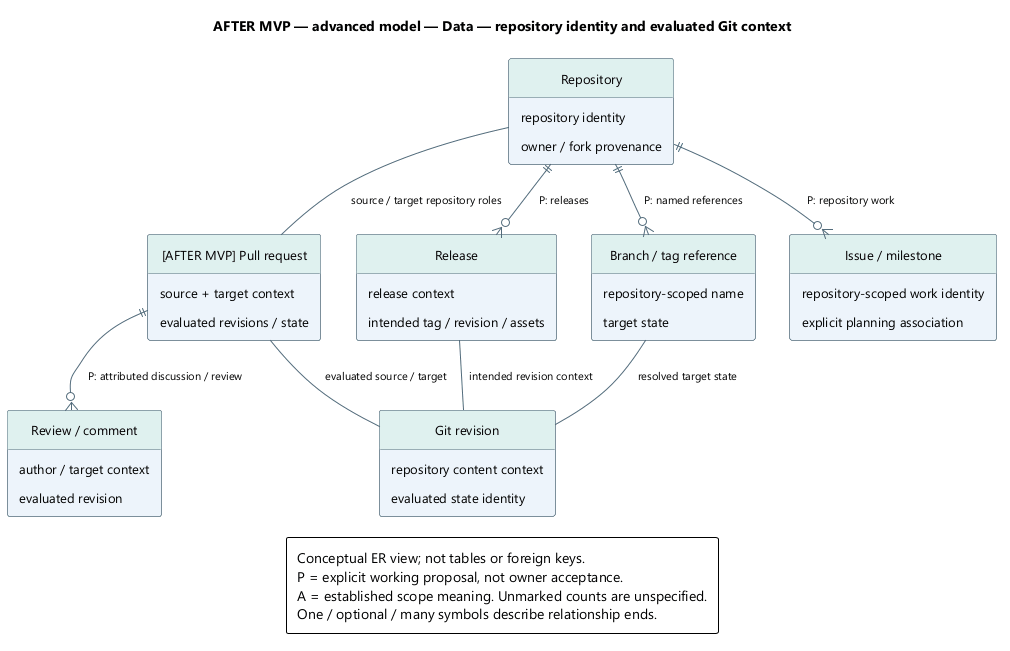

The diagram above was rendered by PlantUML. Its source (embedded in the PNG):
@startuml
' OWNER-MVP-2026-11-04 review: Mixed MVP / future. Retained broader-product associations require explicit future node labels; MVP uses only core/basic ProjectForge.
skinparam backgroundColor white
skinparam defaultFontName Segoe UI
skinparam defaultFontSize 13
skinparam shadowing false
skinparam roundcorner 5
skinparam classAttributeIconSize 0
hide circle
skinparam classBackgroundColor #EDF4FB
skinparam classBorderColor #526B7B
skinparam classHeaderBackgroundColor #DFF1EF
skinparam ArrowColor #526B7B
skinparam ArrowFontSize 11
skinparam noteBackgroundColor #FFF3DF
skinparam noteBorderColor #B99557
skinparam nodesep 35
skinparam ranksep 42
skinparam padding 6
hide empty members
top to bottom direction

title AFTER MVP — advanced model — Data — repository identity and evaluated Git context
entity "Repository" as R {
  repository identity
  owner / fork provenance
}
entity "Branch / tag reference" as F {
  repository-scoped name
  target state
}
entity "Git revision" as V {
  repository content context
  evaluated state identity
}
entity "[AFTER MVP] Pull request" as P {
  source + target context
  evaluated revisions / state
}
entity "Review / comment" as C {
  author / target context
  evaluated revision
}
entity "Issue / milestone" as I {
  repository-scoped work identity
  explicit planning association
}
entity "Release" as L {
  release context
  intended tag / revision / assets
}
R ||--o{ F : P: named references
F -- V : resolved target state
R -- P : source / target repository roles
P ||--o{ C : P: attributed discussion / review
P -- V : evaluated source / target
R ||--o{ I : P: repository work
R ||--o{ L : P: releases
L -- V : intended revision context
legend bottom
Conceptual ER view; not tables or foreign keys.
P = explicit working proposal, not owner acceptance.
A = established scope meaning. Unmarked counts are unspecified.
One / optional / many symbols describe relationship ends.
endlegend
@enduml